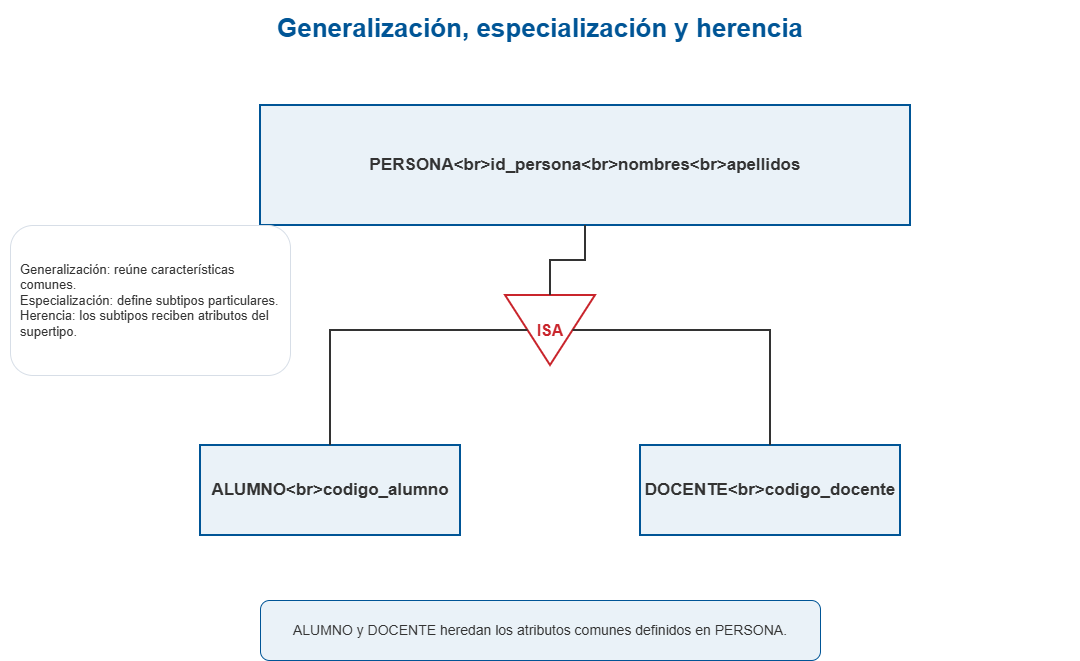

The diagram above was exported from draw.io. Its source (the exported page's mxGraphModel, read from the mxfile embedded in the PNG):
<mxGraphModel dx="1426" dy="841" grid="1" gridSize="10" guides="1" tooltips="1" connect="1" arrows="1" fold="1" page="1" pageScale="1" pageWidth="1200" pageHeight="760" math="0" shadow="0">
  <root>
    <mxCell id="0" />
    <mxCell id="1" parent="0" />
    <mxCell id="t" parent="1" style="text;html=1;align=center;verticalAlign=middle;fontSize=26;fontColor=#005596;fontFamily=Arial;whiteSpace=wrap;" value="&lt;b&gt;Generalización, especialización y herencia&lt;/b&gt;" vertex="1">
      <mxGeometry height="55" width="1080" x="60" y="25" as="geometry" />
    </mxCell>
    <mxCell id="pers" parent="1" style="rounded=0;whiteSpace=wrap;html=1;align=center;verticalAlign=middle;fillColor=#EAF2F8;strokeColor=#005596;strokeWidth=2;fontColor=#333333;fontFamily=Arial;fontSize=17;" value="&lt;b&gt;PERSONA&amp;lt;br&amp;gt;id_persona&amp;lt;br&amp;gt;nombres&amp;lt;br&amp;gt;apellidos&lt;/b&gt;" vertex="1">
      <mxGeometry height="120" width="650" x="320" y="130" as="geometry" />
    </mxCell>
    <mxCell id="isa" parent="1" style="triangle;direction=south;whiteSpace=wrap;html=1;fillColor=#FFFFFF;strokeColor=#C9252C;strokeWidth=2;fontColor=#C9252C;fontFamily=Arial;fontSize=16;fontStyle=1;" value="ISA" vertex="1">
      <mxGeometry height="70" width="90" x="565" y="320" as="geometry" />
    </mxCell>
    <mxCell id="alu" parent="1" style="rounded=0;whiteSpace=wrap;html=1;align=center;verticalAlign=middle;fillColor=#EAF2F8;strokeColor=#005596;strokeWidth=2;fontColor=#333333;fontFamily=Arial;fontSize=17;" value="&lt;b&gt;ALUMNO&amp;lt;br&amp;gt;codigo_alumno&lt;/b&gt;" vertex="1">
      <mxGeometry height="90" width="260" x="260" y="470" as="geometry" />
    </mxCell>
    <mxCell id="doc" parent="1" style="rounded=0;whiteSpace=wrap;html=1;align=center;verticalAlign=middle;fillColor=#EAF2F8;strokeColor=#005596;strokeWidth=2;fontColor=#333333;fontFamily=Arial;fontSize=17;" value="&lt;b&gt;DOCENTE&amp;lt;br&amp;gt;codigo_docente&lt;/b&gt;" vertex="1">
      <mxGeometry height="90" width="260" x="700" y="470" as="geometry" />
    </mxCell>
    <mxCell id="ei" edge="1" parent="1" source="pers" style="edgeStyle=orthogonalEdgeStyle;rounded=0;orthogonalLoop=1;jettySize=auto;html=1;strokeColor=#333333;strokeWidth=2;endArrow=none;" target="isa" value="">
      <mxGeometry relative="1" as="geometry" />
    </mxCell>
    <mxCell id="ea" edge="1" parent="1" source="isa" style="edgeStyle=orthogonalEdgeStyle;rounded=0;orthogonalLoop=1;jettySize=auto;html=1;strokeColor=#333333;strokeWidth=2;endArrow=none;" target="alu" value="">
      <mxGeometry relative="1" as="geometry" />
    </mxCell>
    <mxCell id="ed" edge="1" parent="1" source="isa" style="edgeStyle=orthogonalEdgeStyle;rounded=0;orthogonalLoop=1;jettySize=auto;html=1;strokeColor=#333333;strokeWidth=2;endArrow=none;" target="doc" value="">
      <mxGeometry relative="1" as="geometry" />
    </mxCell>
    <mxCell id="n" parent="1" style="rounded=1;whiteSpace=wrap;html=1;align=center;verticalAlign=middle;spacing=10;fillColor=#EAF2F8;strokeColor=#005596;strokeWidth=1;fontColor=#333333;fontFamily=Arial;fontSize=14;" value="ALUMNO y DOCENTE heredan los atributos comunes definidos en PERSONA." vertex="1">
      <mxGeometry height="60" width="560" x="320" y="625" as="geometry" />
    </mxCell>
    <mxCell id="l" parent="1" style="rounded=1;whiteSpace=wrap;html=1;align=left;verticalAlign=middle;spacing=10;fillColor=#FFFFFF;strokeColor=#D7DEE7;strokeWidth=1;fontColor=#333333;fontFamily=Arial;fontSize=13;" value="Generalización: reúne características comunes.&lt;br&gt;Especialización: define subtipos particulares.&lt;br&gt;Herencia: los subtipos reciben atributos del supertipo." vertex="1">
      <mxGeometry height="150" width="280" x="70" y="250" as="geometry" />
    </mxCell>
  </root>
</mxGraphModel>